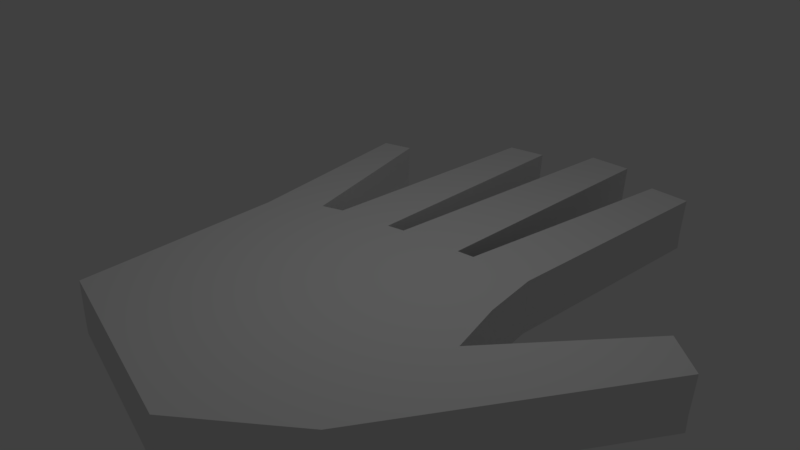 # Source: Hand_1.blend  (saved by Blender 2.79.0; exported with 4.5.12 LTS)
import bpy
from mathutils import Matrix  # noqa: F401  (used for matrix-valued properties, if any)

bpy.ops.wm.read_factory_settings(use_empty=True)
scene = bpy.context.scene
scene.name = 'Scene'

# ---- collections
col_collection_1 = bpy.data.collections.new('Collection 1'); scene.collection.children.link(col_collection_1)

# ---- materials (node trees are filled in below, after node groups)
mat_material = bpy.data.materials.new('Material')
mat_material.alpha_threshold = 0.0
mat_material.use_transparent_shadow = False
mat_material.roughness = 0.5
mat_material.line_color = (0.0, 0.0, 0.0, 1.0)

# ---- material node trees

# ---- world
world_world = bpy.data.worlds.new('World'); scene.world = world_world
world_world.color = (0.05088, 0.05088, 0.05088)
world_world.use_sun_shadow = False
world_world.sun_shadow_jitter_overblur = 0.0
world_world.cycles.sampling_method = 'MANUAL'

# ---- cameras
cam_camera = bpy.data.cameras.new('Camera')
cam_camera.clip_end = 100.0
cam_camera.lens = 35.0
cam_camera.sensor_width = 32.0
cam_camera.sensor_height = 18.0
cam_camera.ortho_scale = 7.314
cam_camera.dof.focus_distance = 0.0
cam_camera.dof.aperture_fstop = 128.0

# ---- lights
light_lamp = bpy.data.lights.new('Lamp', 'POINT')
light_lamp.transmission_factor = 0.0
light_lamp.cutoff_distance = 30.0
light_lamp.energy = 100.0
light_lamp.shadow_buffer_clip_start = 1.001
light_lamp.shadow_soft_size = 0.1
light_lamp.shadow_maximum_resolution = 0.006
light_lamp.use_absolute_resolution = True

# ---- meshes
me_cube = bpy.data.meshes.new('Cube')
me_cube.from_pydata([(1.119, -2.501, -1.0), (-1.736, -1.859, -1.0), (-0.2776, 1.839, -1.0), (-1.374, 1.588, -1.0), (2.403, -1.459, -1.0), (-2.576, 3.908, -1.0), (-0.4497, 5.385, -1.0), (-1.006, 5.277, -1.0), (2.077, 5.488, -1.0), (1.49, 5.516, -1.0), (4.343, 1.85, -1.0), (1.973, 2.061, -1.0), (-2.003, 1.109, -1.0), (0.09375, 5.922, -1.516), (2.11, 1.249, -1.0), (2.347, 0.4532, -1.0), (0.8705, 1.993, -1.0), (-2.136, 4.037, -1.0), (0.1528, 5.922, -1.017), (0.8134, 5.897, -1.0), (3.795, 2.282, -1.0), (-1.402, 1.588, -1.533), (1.11, 2.024, -1.0), (4.315, 1.85, -1.533), (1.945, 2.061, -1.533), (1.461, 5.516, -1.533), (-0.3057, 1.839, -1.533), (2.319, 0.4532, -1.533), (-1.765, -1.859, -1.533), (-0.02874, 1.891, -1.0), (-0.4778, 5.385, -1.533), (-2.031, 1.109, -1.533), (2.082, 1.249, -1.533), (-2.164, 4.037, -1.533), (0.8423, 1.993, -1.533), (2.049, 5.488, -1.533), (-1.035, 5.277, -1.533), (2.375, -1.459, -1.533), (-2.604, 3.908, -1.533), (1.091, -2.501, -1.533), (-1.064, 1.702, -1.0), (0.7853, 5.897, -1.533), (3.767, 2.282, -1.533), (1.082, 2.024, -1.533), (-0.05687, 1.891, -1.533), (-1.092, 1.702, -1.533), (0.1934, 5.905, -1.77), (-1.402, 1.588, -1.77), (4.315, 1.85, -1.77), (1.945, 2.061, -1.77), (1.461, 5.516, -1.77), (-0.3057, 1.839, -1.77), (2.319, 0.4532, -1.77), (-1.765, -1.859, -1.77), (-0.4778, 5.385, -1.77), (-2.031, 1.109, -1.77), (2.082, 1.249, -1.77), (-2.164, 4.037, -1.77), (0.8423, 1.993, -1.77), (2.049, 5.488, -1.77), (-1.035, 5.277, -1.77), (2.375, -1.459, -1.77), (-2.604, 3.908, -1.77), (1.091, -2.501, -1.77), (0.7853, 5.897, -1.77), (3.767, 2.282, -1.77), (1.082, 2.024, -1.77), (-0.05687, 1.891, -1.77), (-1.092, 1.702, -1.77)], [], [(11, 16, 2, 3, 12, 1, 0, 4, 15, 14), (3, 17, 5, 12), (2, 6, 7, 40, 3), (16, 19, 18, 29, 2), (11, 8, 9, 22, 16), (4, 10, 20, 15), (35, 59, 50, 25), (41, 64, 46, 13), (4, 37, 23, 10), (38, 62, 55, 31), (24, 49, 59, 35), (11, 24, 35, 8), (0, 39, 37, 4), (9, 25, 43, 22), (3, 21, 33, 17), (19, 41, 13, 18), (8, 35, 25, 9), (17, 33, 38, 5), (14, 32, 24, 11), (31, 55, 53, 28), (6, 30, 36, 7), (44, 67, 51, 26), (12, 31, 28, 1), (5, 38, 31, 12), (40, 45, 21, 3), (22, 43, 34, 16), (7, 36, 45, 40), (20, 42, 27, 15), (2, 26, 30, 6), (15, 27, 32, 14), (10, 23, 42, 20), (18, 13, 44, 29), (1, 28, 39, 0), (29, 44, 26, 2), (16, 34, 41, 19), (58, 51, 67, 46, 64), (61, 52, 65, 48), (49, 56, 52, 61, 63, 53, 55, 47, 51, 58), (51, 47, 68, 60, 54), (49, 58, 66, 50, 59), (47, 55, 62, 57), (42, 65, 52, 27), (34, 58, 64, 41), (27, 52, 56, 32), (45, 68, 47, 21), (39, 63, 61, 37), (37, 61, 48, 23), (26, 51, 54, 30), (21, 47, 57, 33), (43, 66, 58, 34), (32, 56, 49, 24), (28, 53, 63, 39), (25, 50, 66, 43), (13, 46, 67, 44), (23, 48, 65, 42), (33, 57, 62, 38), (36, 60, 68, 45), (30, 54, 60, 36)])
me_cube.materials.append(mat_material)
me_cube.use_remesh_preserve_volume = False
me_cube.use_remesh_preserve_attributes = False
me_cube.use_mirror_vertex_groups = False
me_cube.update()

# ---- objects
ob_cube = bpy.data.objects.new('Cube', me_cube)
ob_lamp = bpy.data.objects.new('Lamp', light_lamp)
ob_camera = bpy.data.objects.new('Camera', cam_camera)

# ---- transforms, parenting, visibility, modifiers, constraints
ob_cube.location = (-0.05825, -1.201, 1.063)
ob_cube.lock_rotations_4d = False
ob_cube.empty_display_type = 'ARROWS'
ob_cube.lineart.crease_threshold = 0.0
ob_lamp.location = (1.043, 0.143, 5.904)
ob_lamp.rotation_euler = (0.6503, 0.05522, 1.866)
ob_lamp.lock_rotations_4d = False
ob_lamp.empty_display_type = 'ARROWS'
ob_lamp.color = (0.0, 0.0, 0.0, 0.0)
ob_lamp.lineart.crease_threshold = 0.0
ob_camera.location = (7.481, -6.508, 5.344)
ob_camera.rotation_euler = (1.109, 0.0, 0.8149)
ob_camera.lock_rotations_4d = False
ob_camera.empty_display_type = 'ARROWS'
ob_camera.color = (0.0, 0.0, 0.0, 0.0)
ob_camera.display_type = 'WIRE'
ob_camera.lineart.crease_threshold = 0.0

# ---- collection membership
col_collection_1.objects.link(ob_cube)
col_collection_1.objects.link(ob_lamp)
col_collection_1.objects.link(ob_camera)

# ---- scene / render settings (as saved in the file)
scene.camera = ob_camera
scene.frame_start = 1; scene.frame_end = 250; scene.frame_set(0)
scene.render.engine = 'BLENDER_EEVEE_NEXT'
scene.render.resolution_percentage = 50
scene.render.dither_intensity = 0.0
scene.cycles.use_denoising = False
scene.cycles.samples = 128
scene.cycles.sampling_pattern = 'TABULATED_SOBOL'
scene.cycles.use_adaptive_sampling = False
scene.cycles.use_light_tree = False
scene.cycles.blur_glossy = 0.0
scene.cycles.sample_clamp_indirect = 0.0
scene.view_settings.view_transform = 'Standard'
bpy.context.view_layer.update()
